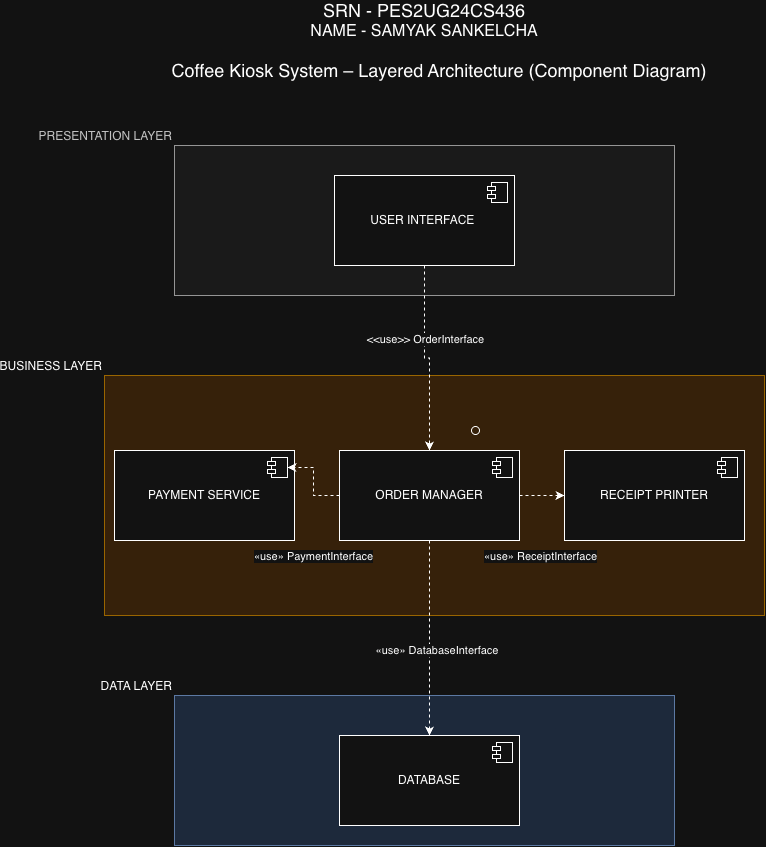

The diagram above was exported from draw.io. Its source (the exported page's mxGraphModel, read from the mxfile embedded in the PNG):
<mxGraphModel dx="2433" dy="2143" grid="1" gridSize="10" guides="1" tooltips="1" connect="1" arrows="1" fold="1" page="1" pageScale="1" pageWidth="850" pageHeight="1100" math="0" shadow="0">
  <root>
    <mxCell id="0" />
    <mxCell id="1" parent="0" />
    <mxCell id="mDR_2zerjJ7-ovyFEk5r-1" parent="1" style="rounded=0;whiteSpace=wrap;html=1;labelPosition=left;verticalLabelPosition=top;align=right;verticalAlign=bottom;fillColor=#f5f5f5;fontColor=#333333;strokeColor=#666666;" value="PRESENTATION LAYER" vertex="1">
      <mxGeometry height="150" width="500" x="150" y="30" as="geometry" />
    </mxCell>
    <mxCell id="mDR_2zerjJ7-ovyFEk5r-2" parent="1" style="rounded=0;whiteSpace=wrap;html=1;labelPosition=left;verticalLabelPosition=top;align=right;verticalAlign=bottom;fillColor=#ffe6cc;strokeColor=#d79b00;" value="BUSINESS LAYER" vertex="1">
      <mxGeometry height="240" width="660" x="80" y="260" as="geometry" />
    </mxCell>
    <mxCell id="mDR_2zerjJ7-ovyFEk5r-3" parent="1" style="rounded=0;whiteSpace=wrap;html=1;labelPosition=left;verticalLabelPosition=top;align=right;verticalAlign=bottom;fillColor=#dae8fc;strokeColor=#6c8ebf;" value="DATA LAYER" vertex="1">
      <mxGeometry height="150" width="500" x="150" y="580" as="geometry" />
    </mxCell>
    <mxCell id="mDR_2zerjJ7-ovyFEk5r-17" edge="1" parent="1" source="mDR_2zerjJ7-ovyFEk5r-4" style="edgeStyle=orthogonalEdgeStyle;rounded=0;orthogonalLoop=1;jettySize=auto;html=1;dashed=1;" target="mDR_2zerjJ7-ovyFEk5r-8">
      <mxGeometry relative="1" as="geometry" />
    </mxCell>
    <mxCell id="mDR_2zerjJ7-ovyFEk5r-18" connectable="0" parent="mDR_2zerjJ7-ovyFEk5r-17" style="edgeLabel;html=1;align=center;verticalAlign=middle;resizable=0;points=[];" value="&amp;lt;&amp;lt;use&amp;gt;&amp;gt; OrderInterface" vertex="1">
      <mxGeometry relative="1" x="-0.2313" as="geometry">
        <mxPoint as="offset" />
      </mxGeometry>
    </mxCell>
    <mxCell id="mDR_2zerjJ7-ovyFEk5r-4" parent="1" style="html=1;dropTarget=0;whiteSpace=wrap;" value="USER INTERFACE&amp;nbsp;" vertex="1">
      <mxGeometry height="90" width="180" x="310" y="60" as="geometry" />
    </mxCell>
    <mxCell id="mDR_2zerjJ7-ovyFEk5r-5" parent="mDR_2zerjJ7-ovyFEk5r-4" style="shape=module;jettyWidth=8;jettyHeight=4;" value="" vertex="1">
      <mxGeometry height="20" relative="1" width="20" x="1" as="geometry">
        <mxPoint x="-27" y="7" as="offset" />
      </mxGeometry>
    </mxCell>
    <mxCell id="mDR_2zerjJ7-ovyFEk5r-6" parent="1" style="html=1;dropTarget=0;whiteSpace=wrap;" value="PAYMENT SERVICE" vertex="1">
      <mxGeometry height="90" width="180" x="90" y="335" as="geometry" />
    </mxCell>
    <mxCell id="mDR_2zerjJ7-ovyFEk5r-7" parent="mDR_2zerjJ7-ovyFEk5r-6" style="shape=module;jettyWidth=8;jettyHeight=4;" value="" vertex="1">
      <mxGeometry height="20" relative="1" width="20" x="1" as="geometry">
        <mxPoint x="-27" y="7" as="offset" />
      </mxGeometry>
    </mxCell>
    <mxCell id="mDR_2zerjJ7-ovyFEk5r-19" edge="1" parent="1" source="mDR_2zerjJ7-ovyFEk5r-8" style="edgeStyle=orthogonalEdgeStyle;rounded=0;orthogonalLoop=1;jettySize=auto;html=1;dashed=1;" target="mDR_2zerjJ7-ovyFEk5r-7" value="">
      <mxGeometry relative="1" as="geometry" />
    </mxCell>
    <mxCell id="mDR_2zerjJ7-ovyFEk5r-20" connectable="0" parent="mDR_2zerjJ7-ovyFEk5r-19" style="edgeLabel;html=1;align=center;verticalAlign=middle;resizable=0;points=[];" value="«use» PaymentInterface" vertex="1">
      <mxGeometry relative="1" x="-0.35" y="1" as="geometry">
        <mxPoint y="61" as="offset" />
      </mxGeometry>
    </mxCell>
    <mxCell id="mDR_2zerjJ7-ovyFEk5r-21" edge="1" parent="1" source="mDR_2zerjJ7-ovyFEk5r-8" style="edgeStyle=orthogonalEdgeStyle;rounded=0;orthogonalLoop=1;jettySize=auto;html=1;dashed=1;" target="mDR_2zerjJ7-ovyFEk5r-10" value="">
      <mxGeometry relative="1" as="geometry" />
    </mxCell>
    <mxCell id="mDR_2zerjJ7-ovyFEk5r-22" connectable="0" parent="mDR_2zerjJ7-ovyFEk5r-21" style="edgeLabel;html=1;align=center;verticalAlign=middle;resizable=0;points=[];" value="«use» ReceiptInterface" vertex="1">
      <mxGeometry relative="1" x="-0.1111" y="-2" as="geometry">
        <mxPoint y="58" as="offset" />
      </mxGeometry>
    </mxCell>
    <mxCell id="mDR_2zerjJ7-ovyFEk5r-23" edge="1" parent="1" source="mDR_2zerjJ7-ovyFEk5r-8" style="edgeStyle=orthogonalEdgeStyle;rounded=0;orthogonalLoop=1;jettySize=auto;html=1;entryX=0.5;entryY=0;entryDx=0;entryDy=0;dashed=1;" target="mDR_2zerjJ7-ovyFEk5r-12">
      <mxGeometry relative="1" as="geometry" />
    </mxCell>
    <mxCell id="mDR_2zerjJ7-ovyFEk5r-26" connectable="0" parent="mDR_2zerjJ7-ovyFEk5r-23" style="edgeLabel;html=1;align=center;verticalAlign=middle;resizable=0;points=[];" value="&amp;nbsp;«use» DatabaseInterface" vertex="1">
      <mxGeometry relative="1" x="0.1145" y="5" as="geometry">
        <mxPoint y="1" as="offset" />
      </mxGeometry>
    </mxCell>
    <mxCell id="mDR_2zerjJ7-ovyFEk5r-8" parent="1" style="html=1;dropTarget=0;whiteSpace=wrap;" value="ORDER MANAGER" vertex="1">
      <mxGeometry height="90" width="180" x="315" y="335" as="geometry" />
    </mxCell>
    <mxCell id="mDR_2zerjJ7-ovyFEk5r-9" parent="mDR_2zerjJ7-ovyFEk5r-8" style="shape=module;jettyWidth=8;jettyHeight=4;" value="" vertex="1">
      <mxGeometry height="20" relative="1" width="20" x="1" as="geometry">
        <mxPoint x="-27" y="7" as="offset" />
      </mxGeometry>
    </mxCell>
    <mxCell id="mDR_2zerjJ7-ovyFEk5r-10" parent="1" style="html=1;dropTarget=0;whiteSpace=wrap;" value="RECEIPT PRINTER" vertex="1">
      <mxGeometry height="90" width="180" x="540" y="335" as="geometry" />
    </mxCell>
    <mxCell id="mDR_2zerjJ7-ovyFEk5r-11" parent="mDR_2zerjJ7-ovyFEk5r-10" style="shape=module;jettyWidth=8;jettyHeight=4;" value="" vertex="1">
      <mxGeometry height="20" relative="1" width="20" x="1" as="geometry">
        <mxPoint x="-27" y="7" as="offset" />
      </mxGeometry>
    </mxCell>
    <mxCell id="mDR_2zerjJ7-ovyFEk5r-12" parent="1" style="html=1;dropTarget=0;whiteSpace=wrap;" value="DATABASE" vertex="1">
      <mxGeometry height="90" width="180" x="315" y="620" as="geometry" />
    </mxCell>
    <mxCell id="mDR_2zerjJ7-ovyFEk5r-13" parent="mDR_2zerjJ7-ovyFEk5r-12" style="shape=module;jettyWidth=8;jettyHeight=4;" value="" vertex="1">
      <mxGeometry height="20" relative="1" width="20" x="1" as="geometry">
        <mxPoint x="-27" y="7" as="offset" />
      </mxGeometry>
    </mxCell>
    <mxCell id="mDR_2zerjJ7-ovyFEk5r-16" parent="1" style="ellipse;html=1;fontSize=11;align=center;fillColor=none;points=[];aspect=fixed;resizable=0;verticalAlign=bottom;labelPosition=center;verticalLabelPosition=top;flipH=1;" value="" vertex="1">
      <mxGeometry height="8" width="8" x="447" y="311" as="geometry" />
    </mxCell>
    <mxCell id="mDR_2zerjJ7-ovyFEk5r-27" parent="1" style="text;html=1;whiteSpace=wrap;strokeColor=none;fillColor=none;align=center;verticalAlign=middle;rounded=0;" value="&lt;font style=&quot;font-size: 18px;&quot;&gt;Coffee Kiosk System – Layered Architecture (Component Diagram)&lt;/font&gt;" vertex="1">
      <mxGeometry height="30" width="570" x="130" y="-60" as="geometry" />
    </mxCell>
    <mxCell id="mDR_2zerjJ7-ovyFEk5r-28" parent="1" style="text;html=1;whiteSpace=wrap;strokeColor=none;fillColor=none;align=center;verticalAlign=middle;rounded=0;" value="&lt;font style=&quot;font-size: 18px;&quot;&gt;SRN - PES2UG24CS436&lt;/font&gt;&lt;div&gt;&lt;font size=&quot;3&quot;&gt;NAME - SAMYAK SANKELCHA&lt;/font&gt;&lt;/div&gt;" vertex="1">
      <mxGeometry height="30" width="370" x="215" y="-110" as="geometry" />
    </mxCell>
  </root>
</mxGraphModel>